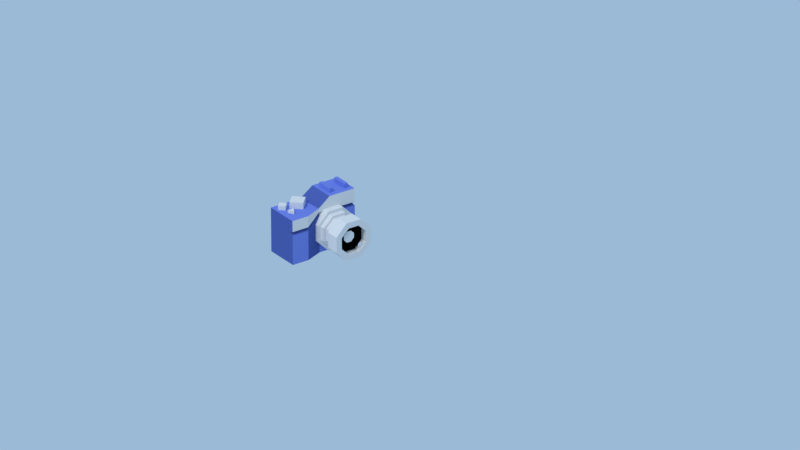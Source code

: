 # Source: camera2.blend  (saved by Blender 2.79.0; exported with 4.5.12 LTS)
import bpy
from mathutils import Matrix  # noqa: F401  (used for matrix-valued properties, if any)

bpy.ops.wm.read_factory_settings(use_empty=True)
scene = bpy.context.scene
scene.name = 'Scene'

# ---- collections
col_collection_1 = bpy.data.collections.new('Collection 1'); scene.collection.children.link(col_collection_1)

# ---- materials (node trees are filled in below, after node groups)
mat_shine = bpy.data.materials.new('shine')
mat_shine.alpha_threshold = 0.0
mat_shine.use_transparent_shadow = False
mat_shine.roughness = 0.5
mat_shine.specular_intensity = 0.0
mat_default = bpy.data.materials.new('Default')
mat_default.alpha_threshold = 0.0
mat_default.use_transparent_shadow = False
mat_default.roughness = 0.5
mat_default.line_color = (0.0, 0.0, 0.0, 1.0)
mat_darker = bpy.data.materials.new('darker')
mat_darker.alpha_threshold = 0.0
mat_darker.use_transparent_shadow = False
mat_darker.roughness = 0.5
mat_darker.specular_intensity = 1.0
mat_darkbluemain_001 = bpy.data.materials.new('DarkblueMain.001')
mat_darkbluemain_001.alpha_threshold = 0.0
mat_darkbluemain_001.use_transparent_shadow = False
mat_darkbluemain_001.diffuse_color = (0.08365, 0.1292, 0.4385, 1.0)
mat_darkbluemain_001.roughness = 0.5
mat_darkbluemain_001.specular_intensity = 0.6667
mat_darker_001 = bpy.data.materials.new('darker.001')
mat_darker_001.alpha_threshold = 0.0
mat_darker_001.use_transparent_shadow = False
mat_darker_001.roughness = 0.5
mat_darker_001.specular_intensity = 1.0
mat_darker_002 = bpy.data.materials.new('darker.002')
mat_darker_002.alpha_threshold = 0.0
mat_darker_002.use_transparent_shadow = False
mat_darker_002.diffuse_color = (0.7846, 0.8, 0.5562, 1.0)
mat_darker_002.roughness = 0.5
mat_darker_002.specular_intensity = 1.0
mat_darkbluemain = bpy.data.materials.new('DarkblueMain')
mat_darkbluemain.alpha_threshold = 0.0
mat_darkbluemain.use_transparent_shadow = False
mat_darkbluemain.diffuse_color = (0.1851, 0.2532, 0.7613, 1.0)
mat_darkbluemain.roughness = 0.5
mat_darkbluemain.specular_intensity = 0.6667
mat_black = bpy.data.materials.new('Black')
mat_black.alpha_threshold = 0.0
mat_black.use_transparent_shadow = False
mat_black.diffuse_color = (0.0, 0.0, 0.0, 1.0)
mat_black.roughness = 0.5

# ---- material node trees

# ---- world
world_world = bpy.data.worlds.new('World'); scene.world = world_world
world_world.color = (0.3296, 0.4894, 0.6738)
world_world.use_sun_shadow = False
world_world.sun_shadow_jitter_overblur = 0.0
world_world.cycles.sampling_method = 'MANUAL'

# ---- cameras
cam_camera = bpy.data.cameras.new('Camera')
cam_camera.type = 'ORTHO'
cam_camera.clip_end = 100.0
cam_camera.lens = 35.0
cam_camera.sensor_width = 32.0
cam_camera.sensor_height = 18.0
cam_camera.ortho_scale = 7.314
cam_camera.dof.focus_distance = 0.0
cam_camera.dof.aperture_fstop = 128.0

# ---- lights
light_lamp = bpy.data.lights.new('Lamp', 'SUN')
light_lamp.transmission_factor = 0.0
light_lamp.cutoff_distance = 30.0
light_lamp.angle = 0.1993
light_lamp.energy = 1.24
light_lamp.shadow_buffer_clip_start = 1.001
light_lamp.shadow_soft_size = 0.1
light_lamp.shadow_cascade_max_distance = 1000.0

# ---- meshes
me_cylinder_011 = bpy.data.meshes.new('Cylinder.011')
me_cylinder_011.from_pydata([(2.809, 2.553, -3.239), (2.809, 2.553, -2.016), (3.511, 3.255, -3.239), (3.511, 3.255, -2.016), (4.214, 2.553, -3.239), (4.214, 2.553, -2.016), (3.511, 1.85, -3.239), (3.511, 1.85, -2.016), (-3.568, -4.954, 3.698), (-3.758, -4.954, 3.997), (-3.758, -4.954, 4.421), (-3.568, -4.954, 4.72), (-3.3, -4.954, 4.72), (-3.11, -4.954, 4.421), (-3.11, -4.954, 3.997), (-3.3, -4.954, 3.698), (-3.282, -0.2844, -1.097), (-3.282, -1.836, -1.097), (-4.666, -0.2844, 1.087), (-4.666, -1.836, 1.087), (-4.666, -0.2844, 4.176), (-4.666, -1.836, 4.176), (-3.282, -0.2844, 6.361), (-3.282, -1.836, 6.361), (-1.324, -0.2844, 6.361), (-1.324, -1.836, 6.361), (0.05984, -0.2844, 4.176), (0.05984, -1.836, 4.176), (0.05984, -0.2844, 1.087), (0.05984, -1.836, 1.087), (-1.324, -0.2844, -1.097), (-1.324, -1.836, -1.097), (-4.84, 2.904, -4.072), (-4.84, 2.904, -5.311), (-4.84, 0.5989, -4.072), (-4.84, 0.5989, -5.311), (-5.355, 2.904, -4.072), (-5.355, 2.904, -5.311), (-5.355, 0.5989, -4.072), (-5.355, 0.5989, -5.311), (-2.533, 2.904, -4.072), (-2.533, 2.904, -5.311), (-2.533, 0.5989, -4.072), (-2.533, 0.5989, -5.311), (-3.048, 2.904, -4.072), (-3.048, 2.904, -5.311), (-3.048, 0.5989, -4.072), (-3.048, 0.5989, -5.311), (-1.186, -5.157, -1.624), (-1.186, -3.177, -1.624), (0.3939, -5.157, 0.8691), (0.3939, -3.177, 0.8691), (0.3939, -5.157, 4.395), (0.3939, -3.177, 4.395), (-1.186, -5.157, 6.888), (-1.186, -3.177, 6.888), (-3.42, -5.157, 6.888), (-3.42, -3.177, 6.888), (-5.0, -5.157, 4.395), (-5.0, -3.177, 4.395), (-5.0, -5.157, 0.8691), (-5.0, -3.177, 0.8691), (-3.42, -5.157, -1.624), (-3.42, -3.177, -1.624), (-3.137, -1.693, -0.544), (-3.137, -3.673, -0.544), (-4.315, -1.693, 1.316), (-4.315, -3.673, 1.316), (-4.315, -1.693, 3.947), (-4.315, -3.673, 3.947), (-3.137, -1.693, 5.808), (-3.137, -3.673, 5.808), (-1.469, -1.693, 5.808), (-1.469, -3.673, 5.808), (-0.2904, -1.693, 3.947), (-0.2904, -3.673, 3.947), (-0.2904, -1.693, 1.316), (-0.2904, -3.673, 1.316), (-1.469, -1.693, -0.544), (-1.469, -3.673, -0.544), (4.546, -1.207, 7.682), (4.546, 3.696, 7.682), (-5.903, 3.696, 7.682), (-5.903, -0.1934, 7.682), (4.546, -1.207, -2.269), (4.546, 3.696, -2.269), (-5.903, 3.696, -4.338), (-5.903, -0.1934, -4.338), (-0.2593, -0.1934, -2.269), (-0.1018, 3.696, -2.269), (-1.978, -0.1934, -4.338), (-1.978, 3.696, -4.338), (-0.3552, -0.1934, 7.682), (2.076, -1.207, -2.269), (2.095, -1.207, 7.682), (3.229, 0.2826, 1.679), (3.229, 0.2826, -2.921), (3.68, 1.123, 1.679), (3.68, 1.123, -2.921), (2.778, 1.123, 1.679), (2.778, 1.123, -2.921), (4.546, -1.207, 1.055), (-5.903, -0.1934, -0.4224), (2.086, -1.207, 1.055), (-0.3073, -0.1934, -0.5618), (4.546, -1.207, 0.2188), (-5.903, -0.1934, -1.333), (2.081, -1.207, 0.2188), (-0.2833, -0.1934, -1.398), (-0.2953, 0.3786, -0.9798), (4.546, -0.6349, 0.6368), (-5.903, 0.3786, -0.6567), (2.083, -0.6349, 0.6368), (1.479, 0.7939, -2.016), (1.479, 0.7939, -3.728), (2.748, 2.063, -2.016), (2.748, 2.063, -3.728), (1.479, 3.332, -2.016), (1.479, 3.332, -3.728), (0.2099, 2.063, -2.016), (0.2099, 2.063, -3.728), (-1.145, -1.13, -1.78), (-1.145, 0.4212, -1.78), (0.4927, -1.13, 0.8045), (0.4927, 0.4212, 0.8045), (0.4927, -1.13, 4.459), (0.4927, 0.4212, 4.459), (-1.145, -1.13, 7.044), (-1.145, 0.4212, 7.044), (-3.461, -1.13, 7.044), (-3.461, 0.4212, 7.044), (-5.098, -1.13, 4.459), (-5.098, 0.4212, 4.459), (-5.098, -1.13, 0.8045), (-5.098, 0.4212, 0.8045), (-3.461, -1.13, -1.78), (-3.461, 0.4212, -1.78), (-1.522, -5.157, -0.3428), (-0.4179, -5.157, 1.4), (-0.4179, -5.157, 3.864), (-1.522, -5.157, 5.607), (-3.084, -5.157, 5.607), (-4.188, -5.157, 3.864), (-4.188, -5.157, 1.4), (-3.084, -5.157, -0.3428), (-1.522, -4.167, -0.3428), (-0.4179, -4.167, 1.4), (-0.4179, -4.167, 3.864), (-1.522, -4.167, 5.607), (-3.084, -4.167, 5.607), (-4.188, -4.167, 3.864), (-4.188, -4.167, 1.4), (-3.084, -4.167, -0.3428), (-1.365, -4.954, 0.4762), (-0.9104, -4.954, 1.194), (-0.9104, -4.954, 2.208), (-1.365, -4.954, 2.926), (-2.008, -4.954, 2.926), (-2.463, -4.954, 2.208), (-2.463, -4.954, 1.194), (-2.008, -4.954, 0.4762)], [], [(92, 94, 81), (85, 81, 110), (89, 86, 82), (86, 106, 111), (87, 90, 88), (98, 96, 100), (95, 97, 99), (50, 137, 48), (140, 52, 54), (58, 141, 56), (144, 60, 62), (97, 95, 96, 98), (120, 118, 116, 114), (1, 3, 2, 0), (2, 3, 5, 4), (30, 31, 17, 16), (58, 60, 143, 142), (96, 95, 99, 100), (127, 129, 131, 125), (133, 135, 121, 123), (76, 77, 79, 78), (156, 157, 158, 155), (19, 21, 20, 18), (125, 123, 124, 126), (135, 133, 134, 136), (4, 5, 7, 6), (129, 127, 128, 130), (61, 59, 53, 51), (133, 131, 132, 134), (75, 77, 76, 74), (47, 46, 44, 45), (43, 47, 45, 41), (35, 33, 32, 34), (43, 42, 46, 47), (37, 36, 32, 33), (38, 34, 32, 36), (48, 62, 63, 49), (35, 34, 38, 39), (43, 41, 40, 42), (148, 140, 141, 149), (152, 144, 137, 145), (45, 44, 40, 41), (128, 127, 125, 126), (151, 152, 145, 146), (49, 63, 61, 51), (58, 56, 57, 59), (55, 54, 52, 53), (119, 117, 118, 120), (21, 23, 22, 20), (24, 25, 27, 26), (131, 129, 130, 132), (121, 135, 136, 122), (79, 65, 64, 78), (159, 160, 153, 154), (113, 119, 120, 114), (148, 149, 150, 147), (62, 60, 61, 63), (39, 38, 36, 37), (147, 139, 140, 148), (145, 137, 138, 146), (67, 69, 68, 66), (51, 50, 48, 49), (123, 121, 122, 124), (117, 115, 116, 118), (94, 80, 81), (81, 82, 92), (82, 83, 92), (10, 9, 14, 13), (73, 71, 69, 75), (110, 105, 84), (84, 85, 110), (103, 94, 92, 104), (89, 91, 86), (93, 89, 85, 84), (82, 86, 111), (86, 87, 106), (62, 48, 137, 144), (93, 88, 89), (107, 112, 109, 108), (107, 93, 84, 105), (111, 102, 83, 82), (101, 110, 81, 80), (60, 58, 59, 61), (94, 103, 101, 80), (99, 97, 98, 100), (93, 107, 108, 88), (91, 89, 88, 90), (112, 107, 105, 110), (103, 112, 110, 101), (104, 102, 111, 109), (88, 108, 106, 87), (109, 111, 106, 108), (92, 83, 102, 104), (7, 1, 0, 6), (69, 71, 70, 68), (147, 146, 138, 139), (27, 29, 28, 26), (2, 4, 6, 0), (131, 133, 123, 125), (52, 50, 51, 53), (150, 151, 146, 147), (91, 90, 87, 86), (72, 73, 75, 74), (116, 115, 113, 114), (65, 67, 66, 64), (23, 25, 24, 22), (67, 65, 79, 77), (21, 19, 29, 27), (25, 23, 21, 27), (50, 138, 137), (112, 103, 104, 109), (140, 139, 52), (81, 85, 89, 82), (58, 142, 141), (138, 50, 52, 139), (144, 143, 60), (54, 56, 141, 140), (150, 149, 141, 142), (19, 17, 31, 29), (158, 159, 154, 155), (12, 11, 10, 13), (46, 42, 40, 44), (71, 73, 72, 70), (17, 19, 18, 16), (150, 142, 143, 151), (29, 31, 30, 28), (69, 67, 77, 75), (151, 143, 144, 152), (9, 8, 15, 14), (56, 54, 55, 57), (57, 55, 53, 59), (35, 39, 37, 33)])
me_cylinder_011.polygons.foreach_set('material_index', [3, 3, 3, 3, 2, 2, 2, 2, 2, 2, 2, 2, 2, 2, 2, 4, 2, 2, 2, 2, 2, 0, 4, 2, 2, 2, 2, 2, 2, 2, 6, 6, 6, 6, 6, 6, 2, 6, 6, 2, 2, 6, 2, 7, 2, 2, 2, 2, 4, 4, 2, 2, 2, 0, 2, 7, 2, 6, 2, 2, 2, 2, 2, 2, 3, 3, 3, 0, 2, 3, 3, 3, 3, 6, 3, 3, 2, 6, 2, 2, 3, 3, 2, 6, 2, 2, 3, 2, 3, 3, 2, 2, 6, 2, 2, 2, 4, 2, 2, 2, 7, 6, 2, 2, 2, 4, 2, 4, 4, 2, 3, 2, 3, 2, 2, 2, 2, 2, 4, 0, 0, 6, 2, 4, 2, 4, 2, 2, 0, 2, 2, 6])
me_cylinder_011.materials.append(mat_shine)
me_cylinder_011.materials.append(mat_default)
me_cylinder_011.materials.append(mat_darker)
me_cylinder_011.materials.append(mat_darkbluemain_001)
me_cylinder_011.materials.append(mat_darker_001)
me_cylinder_011.materials.append(mat_darker_002)
me_cylinder_011.materials.append(mat_darkbluemain)
me_cylinder_011.materials.append(mat_black)
me_cylinder_011.use_remesh_preserve_volume = False
me_cylinder_011.use_remesh_preserve_attributes = False
me_cylinder_011.use_mirror_vertex_groups = False
me_cylinder_011.update()

# ---- objects
ob_cylinder_003 = bpy.data.objects.new('Cylinder.003', me_cylinder_011)
ob_lamp = bpy.data.objects.new('Lamp', light_lamp)
ob_camera = bpy.data.objects.new('Camera', cam_camera)

# ---- transforms, parenting, visibility, modifiers, constraints
ob_cylinder_003.location = (-7.451e-09, 0.0, 0.0)
ob_cylinder_003.rotation_euler = (3.142, -0.0, 0.0)
ob_cylinder_003.scale = (0.07092, 0.07092, 0.04494)
ob_cylinder_003.lineart.crease_threshold = 0.0
ob_lamp.location = (2.462, 1.378, 5.904)
ob_lamp.rotation_euler = (0.6503, 0.05522, 1.866)
ob_lamp.lock_rotations_4d = False
ob_lamp.empty_display_type = 'ARROWS'
ob_lamp.color = (0.0, 0.0, 0.0, 0.0)
ob_lamp.lineart.crease_threshold = 0.0
ob_camera.location = (3.053, 5.818, 3.174)
ob_camera.rotation_euler = (1.109, 0.009382, 2.537)
ob_camera.lock_rotations_4d = False
ob_camera.empty_display_type = 'ARROWS'
ob_camera.color = (0.0, 0.0, 0.0, 0.0)
ob_camera.display_type = 'WIRE'
ob_camera.lineart.crease_threshold = 0.0

# ---- collection membership
col_collection_1.objects.link(ob_cylinder_003)
col_collection_1.objects.link(ob_lamp)
col_collection_1.objects.link(ob_camera)

# ---- scene / render settings (as saved in the file)
scene.camera = ob_camera
scene.frame_start = 1; scene.frame_end = 250; scene.frame_set(1)
scene.render.engine = 'BLENDER_EEVEE_NEXT'
scene.render.resolution_x = 2732
scene.render.resolution_y = 1536
scene.render.resolution_percentage = 50
scene.render.dither_intensity = 0.0
scene.cycles.use_denoising = False
scene.cycles.samples = 128
scene.cycles.sampling_pattern = 'TABULATED_SOBOL'
scene.cycles.use_adaptive_sampling = False
scene.cycles.use_light_tree = False
scene.cycles.blur_glossy = 0.0
scene.cycles.sample_clamp_indirect = 0.0
scene.view_settings.view_transform = 'Standard'
bpy.context.view_layer.update()

